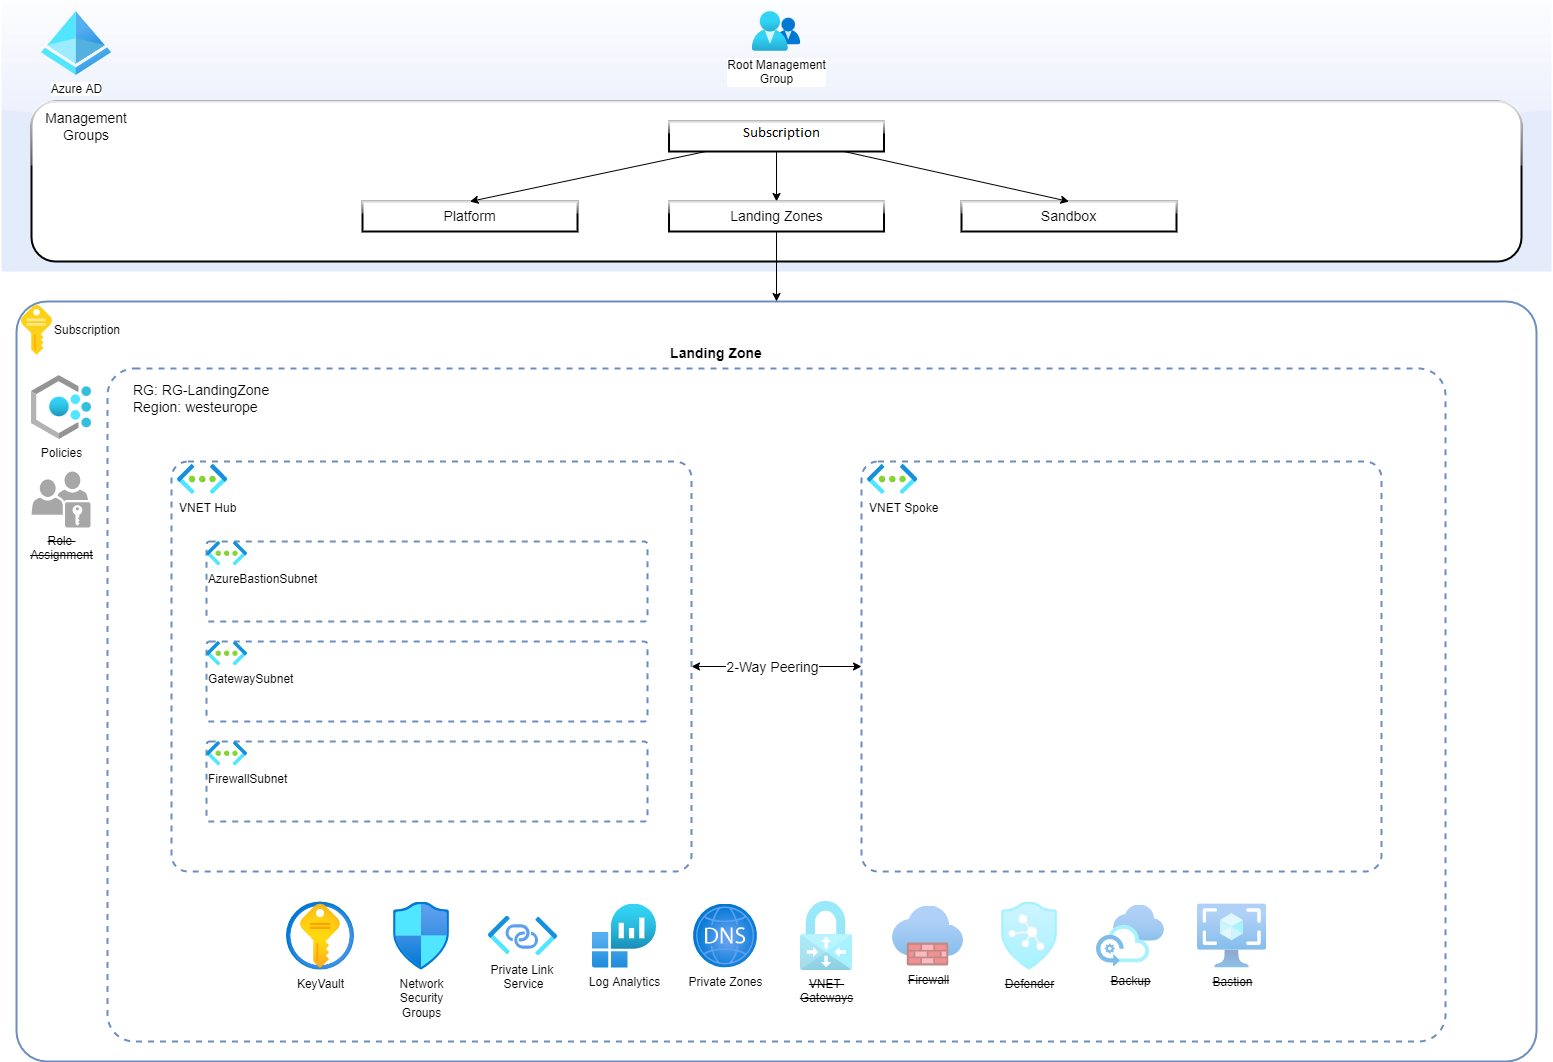

The diagram above was exported from draw.io. Its source (the exported page's mxGraphModel, read from the mxfile embedded in the PNG):
<mxGraphModel dx="2053" dy="1225" grid="1" gridSize="10" guides="1" tooltips="1" connect="1" arrows="1" fold="1" page="1" pageScale="1" pageWidth="1169" pageHeight="827" math="0" shadow="0">
  <root>
    <mxCell id="0" />
    <mxCell id="1" parent="0" />
    <mxCell id="anb5ilR-sevilwEFtBS7-41" value="" style="rounded=0;whiteSpace=wrap;html=1;shadow=0;glass=1;fontSize=14;strokeWidth=2;fillColor=#E4EBFB;labelBackgroundColor=none;fillStyle=solid;strokeColor=none;" vertex="1" parent="1">
      <mxGeometry x="90" y="40" width="1550.01" height="270" as="geometry" />
    </mxCell>
    <mxCell id="anb5ilR-sevilwEFtBS7-38" value="" style="rounded=1;whiteSpace=wrap;html=1;fillColor=default;strokeColor=#6c8ebf;strokeWidth=2;shadow=0;glass=0;arcSize=4;" vertex="1" parent="1">
      <mxGeometry x="105.005" y="340" width="1520" height="760" as="geometry" />
    </mxCell>
    <mxCell id="anb5ilR-sevilwEFtBS7-3" value="" style="rounded=1;whiteSpace=wrap;html=1;dashed=1;fillColor=none;strokeColor=#6c8ebf;strokeWidth=2;shadow=0;glass=0;arcSize=4;" vertex="1" parent="1">
      <mxGeometry x="196.005" y="407" width="1338" height="673" as="geometry" />
    </mxCell>
    <mxCell id="anb5ilR-sevilwEFtBS7-5" value="Landing Zone" style="text;html=1;strokeColor=none;fillColor=none;align=center;verticalAlign=middle;whiteSpace=wrap;rounded=0;shadow=0;glass=0;dashed=1;fontStyle=1;fontSize=14;" vertex="1" parent="1">
      <mxGeometry x="715.015" y="377" width="180" height="30" as="geometry" />
    </mxCell>
    <mxCell id="anb5ilR-sevilwEFtBS7-6" value="RG: RG-LandingZone&lt;br&gt;Region: westeurope" style="text;html=1;strokeColor=none;fillColor=none;align=left;verticalAlign=middle;whiteSpace=wrap;rounded=0;shadow=0;glass=0;dashed=1;fontSize=14;" vertex="1" parent="1">
      <mxGeometry x="220" y="420" width="140" height="33" as="geometry" />
    </mxCell>
    <mxCell id="anb5ilR-sevilwEFtBS7-7" value="KeyVault" style="aspect=fixed;html=1;points=[];align=center;image;fontSize=12;image=img/lib/azure2/security/Key_Vaults.svg;rounded=1;shadow=0;glass=0;dashed=1;strokeWidth=2;fillColor=none;" vertex="1" parent="1">
      <mxGeometry x="375.01" y="940.5" width="68" height="68" as="geometry" />
    </mxCell>
    <mxCell id="anb5ilR-sevilwEFtBS7-8" value="Azure AD" style="aspect=fixed;html=1;points=[];align=center;image;fontSize=12;image=img/lib/azure2/identity/Azure_Active_Directory.svg;rounded=1;shadow=0;glass=0;dashed=1;strokeWidth=2;fillColor=none;" vertex="1" parent="1">
      <mxGeometry x="130" y="50" width="70" height="64" as="geometry" />
    </mxCell>
    <mxCell id="anb5ilR-sevilwEFtBS7-14" style="edgeStyle=none;rounded=0;orthogonalLoop=1;jettySize=auto;html=1;entryX=0;entryY=0.5;entryDx=0;entryDy=0;fontSize=14;startArrow=classic;startFill=1;" edge="1" parent="1" source="anb5ilR-sevilwEFtBS7-10" target="anb5ilR-sevilwEFtBS7-11">
      <mxGeometry relative="1" as="geometry" />
    </mxCell>
    <mxCell id="anb5ilR-sevilwEFtBS7-15" value="2-Way Peering" style="edgeLabel;html=1;align=center;verticalAlign=middle;resizable=0;points=[];fontSize=14;" vertex="1" connectable="0" parent="anb5ilR-sevilwEFtBS7-14">
      <mxGeometry x="0.2118" y="1" relative="1" as="geometry">
        <mxPoint x="-23" y="1" as="offset" />
      </mxGeometry>
    </mxCell>
    <mxCell id="anb5ilR-sevilwEFtBS7-10" value="" style="rounded=1;whiteSpace=wrap;html=1;dashed=1;fillColor=none;strokeColor=#6c8ebf;strokeWidth=2;shadow=0;glass=0;arcSize=4;" vertex="1" parent="1">
      <mxGeometry x="260.01" y="500" width="520" height="410" as="geometry" />
    </mxCell>
    <mxCell id="anb5ilR-sevilwEFtBS7-9" value="VNET Hub" style="aspect=fixed;html=1;points=[];align=left;image;fontSize=12;image=img/lib/azure2/networking/Virtual_Networks.svg;rounded=1;shadow=0;glass=0;dashed=1;strokeWidth=2;fillColor=none;" vertex="1" parent="1">
      <mxGeometry x="266.01" y="503" width="50.25" height="30" as="geometry" />
    </mxCell>
    <mxCell id="anb5ilR-sevilwEFtBS7-11" value="" style="rounded=1;whiteSpace=wrap;html=1;dashed=1;fillColor=none;strokeColor=#6c8ebf;strokeWidth=2;shadow=0;glass=0;arcSize=4;" vertex="1" parent="1">
      <mxGeometry x="950.01" y="500" width="520" height="410" as="geometry" />
    </mxCell>
    <mxCell id="anb5ilR-sevilwEFtBS7-12" value="VNET Spoke" style="aspect=fixed;html=1;points=[];align=left;image;fontSize=12;image=img/lib/azure2/networking/Virtual_Networks.svg;rounded=1;shadow=0;glass=0;dashed=1;strokeWidth=2;fillColor=none;" vertex="1" parent="1">
      <mxGeometry x="956.01" y="503" width="50.25" height="30" as="geometry" />
    </mxCell>
    <mxCell id="anb5ilR-sevilwEFtBS7-16" value="&lt;strike&gt;Firewall&lt;/strike&gt;" style="aspect=fixed;html=1;points=[];align=center;image;fontSize=12;image=img/lib/azure2/networking/Firewalls.svg;rounded=0;shadow=0;glass=0;dashed=1;strokeWidth=2;fillColor=none;opacity=50;" vertex="1" parent="1">
      <mxGeometry x="981.01" y="944.5" width="71" height="60" as="geometry" />
    </mxCell>
    <mxCell id="anb5ilR-sevilwEFtBS7-17" value="Private Link&amp;nbsp;&lt;br&gt;Service" style="aspect=fixed;html=1;points=[];align=center;image;fontSize=12;image=img/lib/azure2/networking/Private_Link_Service.svg;rounded=0;shadow=0;glass=0;dashed=1;strokeWidth=2;fillColor=none;" vertex="1" parent="1">
      <mxGeometry x="577.01" y="954.5" width="69" height="40" as="geometry" />
    </mxCell>
    <mxCell id="anb5ilR-sevilwEFtBS7-18" value="Network&lt;br&gt;Security&lt;br&gt;Groups" style="aspect=fixed;html=1;points=[];align=center;image;fontSize=12;image=img/lib/azure2/networking/Network_Security_Groups.svg;rounded=1;shadow=0;glass=0;dashed=1;strokeWidth=2;fillColor=none;" vertex="1" parent="1">
      <mxGeometry x="482.01" y="940.5" width="56.00000000000001" height="68" as="geometry" />
    </mxCell>
    <mxCell id="anb5ilR-sevilwEFtBS7-19" value="&lt;strike&gt;VNET &lt;br&gt;Gateways&lt;/strike&gt;" style="aspect=fixed;html=1;points=[];align=center;image;fontSize=12;image=img/lib/azure2/networking/Virtual_Network_Gateways.svg;rounded=1;shadow=0;glass=0;dashed=1;strokeWidth=2;fillColor=none;opacity=50;" vertex="1" parent="1">
      <mxGeometry x="889.01" y="940" width="52" height="69" as="geometry" />
    </mxCell>
    <mxCell id="anb5ilR-sevilwEFtBS7-20" value="Log Analytics" style="aspect=fixed;html=1;points=[];align=center;image;fontSize=12;image=img/lib/azure2/analytics/Log_Analytics_Workspaces.svg;rounded=1;shadow=0;glass=0;dashed=1;strokeWidth=2;fillColor=none;" vertex="1" parent="1">
      <mxGeometry x="681.01" y="942.5" width="64" height="64" as="geometry" />
    </mxCell>
    <mxCell id="anb5ilR-sevilwEFtBS7-21" value="&lt;strike&gt;Defender&lt;/strike&gt;" style="aspect=fixed;html=1;points=[];align=center;image;fontSize=12;image=img/lib/azure2/security/Azure_Defender.svg;rounded=1;shadow=0;glass=0;dashed=1;strokeWidth=2;fillColor=none;opacity=50;" vertex="1" parent="1">
      <mxGeometry x="1090.01" y="940.5" width="56.00000000000001" height="68" as="geometry" />
    </mxCell>
    <mxCell id="anb5ilR-sevilwEFtBS7-22" value="&lt;strike&gt;Backup&lt;/strike&gt;" style="aspect=fixed;html=1;points=[];align=center;image;fontSize=12;image=img/lib/azure2/other/Azure_Backup_Center.svg;rounded=1;shadow=0;glass=0;dashed=1;strokeWidth=2;fillColor=none;opacity=50;" vertex="1" parent="1">
      <mxGeometry x="1185.01" y="943.5" width="68" height="62" as="geometry" />
    </mxCell>
    <mxCell id="anb5ilR-sevilwEFtBS7-24" value="Private Zones" style="aspect=fixed;html=1;points=[];align=center;image;fontSize=12;image=img/lib/azure2/networking/DNS_Zones.svg;rounded=1;shadow=0;glass=0;dashed=1;strokeWidth=2;fillColor=none;" vertex="1" parent="1">
      <mxGeometry x="782.01" y="942.5" width="64" height="64" as="geometry" />
    </mxCell>
    <mxCell id="anb5ilR-sevilwEFtBS7-25" value="Policies" style="aspect=fixed;html=1;points=[];align=center;image;fontSize=12;image=img/lib/azure2/management_governance/Policy.svg;rounded=1;shadow=0;glass=0;dashed=1;strokeWidth=2;fillColor=none;" vertex="1" parent="1">
      <mxGeometry x="120" y="414" width="60" height="64" as="geometry" />
    </mxCell>
    <mxCell id="anb5ilR-sevilwEFtBS7-30" value="" style="rounded=1;whiteSpace=wrap;html=1;dashed=1;fillColor=none;strokeColor=#6c8ebf;strokeWidth=2;shadow=0;glass=0;arcSize=4;" vertex="1" parent="1">
      <mxGeometry x="295.01" y="580" width="441" height="80" as="geometry" />
    </mxCell>
    <mxCell id="anb5ilR-sevilwEFtBS7-31" value="" style="rounded=1;whiteSpace=wrap;html=1;dashed=1;fillColor=none;strokeColor=#6c8ebf;strokeWidth=2;shadow=0;glass=0;arcSize=4;" vertex="1" parent="1">
      <mxGeometry x="295.01" y="680" width="441" height="80" as="geometry" />
    </mxCell>
    <mxCell id="anb5ilR-sevilwEFtBS7-32" value="" style="rounded=1;whiteSpace=wrap;html=1;dashed=1;fillColor=none;strokeColor=#6c8ebf;strokeWidth=2;shadow=0;glass=0;arcSize=4;" vertex="1" parent="1">
      <mxGeometry x="295.01" y="780" width="441" height="80" as="geometry" />
    </mxCell>
    <mxCell id="anb5ilR-sevilwEFtBS7-34" value="AzureBastionSubnet" style="aspect=fixed;html=1;points=[];align=left;image;fontSize=12;image=img/lib/azure2/networking/Virtual_Networks.svg;rounded=1;shadow=0;glass=0;dashed=1;strokeWidth=2;fillColor=none;" vertex="1" parent="1">
      <mxGeometry x="295.01" y="580" width="41" height="24.48" as="geometry" />
    </mxCell>
    <mxCell id="anb5ilR-sevilwEFtBS7-35" value="&lt;strike&gt;Bastion&lt;/strike&gt;" style="aspect=fixed;html=1;points=[];align=center;image;fontSize=12;image=img/lib/azure2/compute/Images.svg;rounded=1;shadow=0;glass=0;dashed=1;strokeWidth=2;fillColor=none;opacity=50;" vertex="1" parent="1">
      <mxGeometry x="1286.02" y="942.5" width="69" height="64" as="geometry" />
    </mxCell>
    <mxCell id="anb5ilR-sevilwEFtBS7-36" value="GatewaySubnet" style="aspect=fixed;html=1;points=[];align=left;image;fontSize=12;image=img/lib/azure2/networking/Virtual_Networks.svg;rounded=1;shadow=0;glass=0;dashed=1;strokeWidth=2;fillColor=none;" vertex="1" parent="1">
      <mxGeometry x="295.01" y="680" width="41" height="24.48" as="geometry" />
    </mxCell>
    <mxCell id="anb5ilR-sevilwEFtBS7-37" value="FirewallSubnet" style="aspect=fixed;html=1;points=[];align=left;image;fontSize=12;image=img/lib/azure2/networking/Virtual_Networks.svg;rounded=1;shadow=0;glass=0;dashed=1;strokeWidth=2;fillColor=none;" vertex="1" parent="1">
      <mxGeometry x="295.01" y="780" width="41" height="24.48" as="geometry" />
    </mxCell>
    <mxCell id="anb5ilR-sevilwEFtBS7-39" value="Subscription" style="sketch=0;aspect=fixed;html=1;points=[];align=left;image;fontSize=12;image=img/lib/mscae/Key.svg;rounded=1;shadow=0;glass=0;strokeWidth=2;fillColor=none;labelPosition=right;verticalLabelPosition=middle;verticalAlign=middle;" vertex="1" parent="1">
      <mxGeometry x="110" y="344" width="31" height="50" as="geometry" />
    </mxCell>
    <mxCell id="anb5ilR-sevilwEFtBS7-40" value="Root Management&lt;br&gt;Group" style="aspect=fixed;html=1;points=[];align=center;image;fontSize=12;image=img/lib/azure2/identity/Groups.svg;rounded=1;shadow=0;glass=0;strokeWidth=2;fillColor=none;" vertex="1" parent="1">
      <mxGeometry x="840.72" y="50" width="48.57" height="40" as="geometry" />
    </mxCell>
    <mxCell id="anb5ilR-sevilwEFtBS7-42" value="" style="rounded=1;whiteSpace=wrap;html=1;shadow=0;glass=1;labelBackgroundColor=none;fillStyle=solid;fontSize=14;strokeWidth=2;fillColor=default;" vertex="1" parent="1">
      <mxGeometry x="120.005" y="140" width="1490" height="160" as="geometry" />
    </mxCell>
    <mxCell id="anb5ilR-sevilwEFtBS7-43" value="Management Groups" style="text;html=1;strokeColor=none;fillColor=none;align=center;verticalAlign=middle;whiteSpace=wrap;rounded=0;shadow=0;glass=1;labelBackgroundColor=none;fillStyle=solid;fontSize=14;" vertex="1" parent="1">
      <mxGeometry x="130" y="150" width="90" height="30" as="geometry" />
    </mxCell>
    <mxCell id="anb5ilR-sevilwEFtBS7-55" style="edgeStyle=none;rounded=0;orthogonalLoop=1;jettySize=auto;html=1;entryX=0.5;entryY=0;entryDx=0;entryDy=0;fontSize=14;startArrow=none;startFill=0;endArrow=classic;endFill=1;" edge="1" parent="1" source="anb5ilR-sevilwEFtBS7-45" target="anb5ilR-sevilwEFtBS7-47">
      <mxGeometry relative="1" as="geometry" />
    </mxCell>
    <mxCell id="anb5ilR-sevilwEFtBS7-46" value="Sandbox" style="rounded=0;whiteSpace=wrap;html=1;shadow=0;glass=1;labelBackgroundColor=none;fillStyle=solid;fontSize=14;strokeWidth=2;fillColor=default;" vertex="1" parent="1">
      <mxGeometry x="1050" y="240" width="214.99" height="30" as="geometry" />
    </mxCell>
    <mxCell id="anb5ilR-sevilwEFtBS7-49" style="edgeStyle=none;rounded=0;orthogonalLoop=1;jettySize=auto;html=1;fontSize=14;startArrow=none;startFill=0;" edge="1" parent="1" source="anb5ilR-sevilwEFtBS7-47" target="anb5ilR-sevilwEFtBS7-38">
      <mxGeometry relative="1" as="geometry">
        <mxPoint x="910" y="340" as="targetPoint" />
      </mxGeometry>
    </mxCell>
    <mxCell id="anb5ilR-sevilwEFtBS7-47" value="Landing Zones" style="rounded=0;whiteSpace=wrap;html=1;shadow=0;glass=1;labelBackgroundColor=none;fillStyle=solid;fontSize=14;strokeWidth=2;fillColor=default;" vertex="1" parent="1">
      <mxGeometry x="757.52" y="240" width="214.99" height="30" as="geometry" />
    </mxCell>
    <mxCell id="anb5ilR-sevilwEFtBS7-48" value="Platform" style="rounded=0;whiteSpace=wrap;html=1;shadow=0;glass=1;labelBackgroundColor=none;fillStyle=solid;fontSize=14;strokeWidth=2;fillColor=default;" vertex="1" parent="1">
      <mxGeometry x="451.02" y="240" width="214.99" height="30" as="geometry" />
    </mxCell>
    <mxCell id="anb5ilR-sevilwEFtBS7-45" value="Sytac" style="rounded=0;whiteSpace=wrap;html=1;shadow=0;glass=1;labelBackgroundColor=none;fillStyle=solid;fontSize=14;strokeWidth=2;fillColor=default;" vertex="1" parent="1">
      <mxGeometry x="757.51" y="160" width="214.99" height="30" as="geometry" />
    </mxCell>
    <mxCell id="anb5ilR-sevilwEFtBS7-53" style="edgeStyle=none;rounded=0;orthogonalLoop=1;jettySize=auto;html=1;entryX=0.5;entryY=0;entryDx=0;entryDy=0;fontSize=14;startArrow=none;startFill=0;endArrow=classic;endFill=1;" edge="1" parent="1" source="anb5ilR-sevilwEFtBS7-45" target="anb5ilR-sevilwEFtBS7-48">
      <mxGeometry relative="1" as="geometry" />
    </mxCell>
    <mxCell id="anb5ilR-sevilwEFtBS7-54" style="edgeStyle=none;rounded=0;orthogonalLoop=1;jettySize=auto;html=1;entryX=0.5;entryY=0;entryDx=0;entryDy=0;fontSize=14;startArrow=none;startFill=0;endArrow=classic;endFill=1;" edge="1" parent="1" source="anb5ilR-sevilwEFtBS7-45" target="anb5ilR-sevilwEFtBS7-46">
      <mxGeometry relative="1" as="geometry" />
    </mxCell>
    <mxCell id="anb5ilR-sevilwEFtBS7-56" value="&lt;strike&gt;Role &lt;br style=&quot;font-size: 12px;&quot;&gt;Assignment&lt;/strike&gt;" style="sketch=0;pointerEvents=1;shadow=0;dashed=0;html=1;strokeColor=none;fillColor=#505050;labelPosition=center;verticalLabelPosition=bottom;verticalAlign=top;outlineConnect=0;align=center;shape=mxgraph.office.users.role_group;rounded=0;glass=1;labelBackgroundColor=none;fillStyle=solid;fontSize=12;opacity=50;" vertex="1" parent="1">
      <mxGeometry x="120" y="510" width="59" height="56" as="geometry" />
    </mxCell>
  </root>
</mxGraphModel>